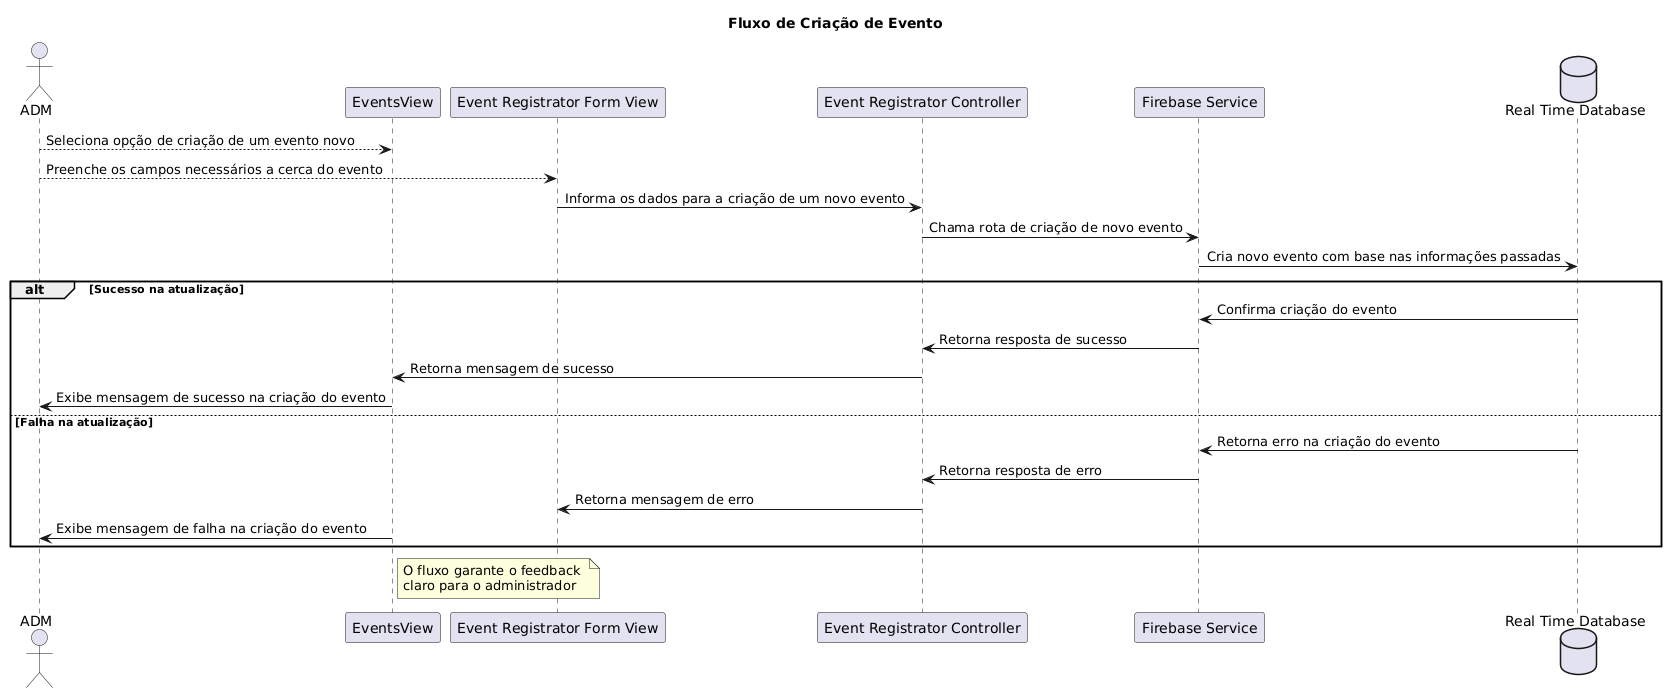

The diagram above was rendered by PlantUML. Its source (embedded in the PNG):
@startuml
title Fluxo de Criação de Evento

actor ADM as adm

participant "EventsView" as eventsView
participant "Event Registrator Form View" as eventRegistratorFormView
participant "Event Registrator Controller" as eventRegistratorController
participant "Firebase Service" as firebase
database "Real Time Database" as realTimeDatabase

adm --> eventsView : Seleciona opção de criação de um evento novo
adm --> eventRegistratorFormView : Preenche os campos necessários a cerca do evento
eventRegistratorFormView -> eventRegistratorController : Informa os dados para a criação de um novo evento
eventRegistratorController -> firebase: Chama rota de criação de novo evento 
firebase -> realTimeDatabase : Cria novo evento com base nas informações passadas

alt Sucesso na atualização
  realTimeDatabase -> firebase: Confirma criação do evento
  firebase -> eventRegistratorController : Retorna resposta de sucesso
  eventRegistratorController -> eventsView : Retorna mensagem de sucesso
  eventsView -> adm : Exibe mensagem de sucesso na criação do evento
else Falha na atualização
  realTimeDatabase -> firebase : Retorna erro na criação do evento
  firebase -> eventRegistratorController : Retorna resposta de erro
  eventRegistratorController -> eventRegistratorFormView : Retorna mensagem de erro
  eventsView -> adm : Exibe mensagem de falha na criação do evento
end

note right of eventsView
  O fluxo garante o feedback 
  claro para o administrador
end note
@enduml